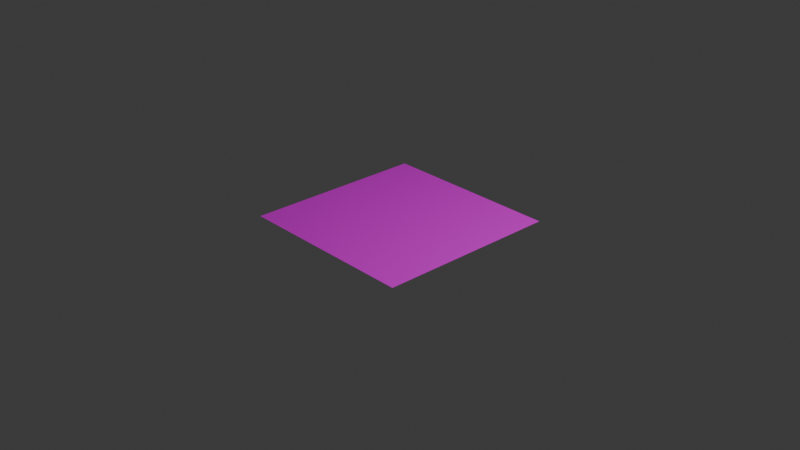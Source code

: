 # Source: branch__drawing_animation.blend  (saved by Blender 4.3.32; exported with 4.5.12 LTS)
import bpy
from mathutils import Matrix  # noqa: F401  (used for matrix-valued properties, if any)

bpy.ops.wm.read_factory_settings(use_empty=True)
scene = bpy.context.scene
scene.name = 'Scene'

# ---- collections
col_collection = bpy.data.collections.new('Collection'); scene.collection.children.link(col_collection)

# ---- images (referenced by path relative to the original .blend; pixels are not part of the script)
import os
ASSET_DIR = os.environ.get("B2B_ASSET_DIR", "")  # directory of the original .blend (textures are referenced by path, not embedded)
HERE = os.path.dirname(os.path.abspath(__file__))  # packed textures are extracted next to this script under _unpacked/

def load_image(name, relpath, width, height, colorspace="sRGB"):
    """Load a texture the original file referenced (path relative to the .blend, or extracted next to this script)."""
    p = next((c for c in (os.path.join(HERE, relpath), os.path.join(ASSET_DIR, relpath)) if relpath and os.path.exists(c)), "")
    if p:
        img = bpy.data.images.load(p, check_existing=True)
        img.name = name
    else:  # same state as the original file: an image datablock whose file is absent (Cycles renders it pink)
        img = bpy.data.images.new(name, width, height)
        img.source = "FILE"
        img.filepath = "//" + (relpath or name)
    img.colorspace_settings.name = colorspace
    return img
img_0001_png0001_png = load_image('0001.png0001.png', '0001.png0001.png', 1024, 1024, 'sRGB')

# ---- materials (node trees are filled in below, after node groups)
mat_material_001 = bpy.data.materials.new('Material.001')

# ---- material node trees
mat_material_001.use_nodes = True; mat_material_001.node_tree.nodes.clear()
_N = mat_material_001.node_tree.nodes; _L = mat_material_001.node_tree.links
n0 = _N.new('ShaderNodeBsdfPrincipled'); n0.name = 'Principled BSDF'; n0.location = (10, 300)
n1 = _N.new('ShaderNodeOutputMaterial'); n1.name = 'Material Output'; n1.location = (300, 300)
n2 = _N.new('ShaderNodeTexImage'); n2.name = 'Image Texture'; n2.location = (-323, 224)
n2.image = img_0001_png0001_png
_L.new(n0.outputs[0], n1.inputs[0])
_L.new(n2.outputs[0], n0.inputs[0])
n1.is_active_output = True

# ---- world
world_world = bpy.data.worlds.new('World'); scene.world = world_world
world_world.use_nodes = True; world_world.node_tree.nodes.clear()
_N = world_world.node_tree.nodes; _L = world_world.node_tree.links
n0 = _N.new('ShaderNodeOutputWorld'); n0.name = 'World Output'; n0.location = (300, 300)
n1 = _N.new('ShaderNodeBackground'); n1.name = 'Background'; n1.location = (10, 300)
n1.inputs[0].default_value = (0.05088, 0.05088, 0.05088, 1.0)
_L.new(n1.outputs[0], n0.inputs[0])
n0.is_active_output = True
world_world.color = (0.05088, 0.05088, 0.05088)
world_world.sun_shadow_jitter_overblur = 0.0

# ---- cameras
cam_camera = bpy.data.cameras.new('Camera')
cam_camera.clip_end = 100.0
cam_camera.ortho_scale = 7.314

# ---- lights
light_light = bpy.data.lights.new('Light', 'POINT')
light_light.energy = 1000.0
light_light.shadow_soft_size = 0.1

# ---- meshes
me_plane = bpy.data.meshes.new('Plane')
me_plane.from_pydata([(0.9868, -1.013, 0.0), (1.013, 0.9868, 0.0), (-1.013, -0.9868, 0.0), (-0.9868, 1.013, 0.0)], [], [(0, 1, 3, 2)])
_uv = me_plane.uv_layers.new(name='UVMap')
_uv.uv.foreach_set('vector', [0.0, 0.0, 1.0, 0.0, 1.0, 1.0, 0.0, 1.0])
me_plane.materials.append(mat_material_001)
me_plane.update()

# ---- objects
ob_light = bpy.data.objects.new('Light', light_light)
ob_camera = bpy.data.objects.new('Camera', cam_camera)
ob_plane = bpy.data.objects.new('Plane', me_plane)

# ---- transforms, parenting, visibility, modifiers, constraints
ob_light.location = (4.076, 1.005, 5.904)
ob_light.rotation_euler = (0.6503, 0.05522, 1.866)
ob_light.lock_rotations_4d = False
ob_light.empty_display_type = 'ARROWS'
ob_light.color = (0.0, 0.0, 0.0, 0.0)
ob_light.lineart.crease_threshold = 0.0
ob_camera.location = (7.359, -6.926, 4.958)
ob_camera.rotation_euler = (1.109, 0.0, 0.8149)
ob_camera.lock_rotations_4d = False
ob_camera.empty_display_type = 'ARROWS'
ob_camera.color = (0.0, 0.0, 0.0, 0.0)
ob_camera.display_type = 'WIRE'
ob_camera.lineart.crease_threshold = 0.0
ob_plane.location = (0.0, 0.0, 0.0)

# ---- collection membership
col_collection.objects.link(ob_light)
col_collection.objects.link(ob_camera)
col_collection.objects.link(ob_plane)

# ---- scene / render settings (as saved in the file)
scene.camera = ob_camera
scene.frame_start = 1; scene.frame_end = 250; scene.frame_set(158)
scene.render.engine = 'BLENDER_EEVEE_NEXT'
bpy.context.view_layer.update()
